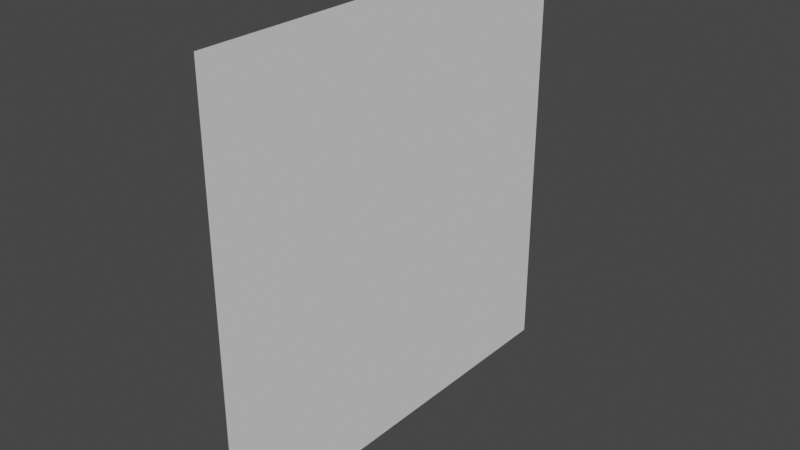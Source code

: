 # Source: Building.blend  (saved by Blender 3.2.14; exported with 4.5.12 LTS)
import bpy
from mathutils import Matrix  # noqa: F401  (used for matrix-valued properties, if any)

bpy.ops.wm.read_factory_settings(use_empty=True)
scene = bpy.context.scene
scene.name = 'Scene'

# ---- collections
col_collection = bpy.data.collections.new('Collection'); scene.collection.children.link(col_collection)

# ---- world
world_world = bpy.data.worlds.new('World'); scene.world = world_world
world_world.use_nodes = True; world_world.node_tree.nodes.clear()
_N = world_world.node_tree.nodes; _L = world_world.node_tree.links
n0 = _N.new('ShaderNodeOutputWorld'); n0.name = 'World Output'; n0.location = (300, 300)
n1 = _N.new('ShaderNodeBackground'); n1.name = 'Background'; n1.location = (10, 300)
n1.inputs[0].default_value = (0.05088, 0.05088, 0.05088, 1.0)
_L.new(n1.outputs[0], n0.inputs[0])
n0.is_active_output = True
world_world.color = (0.05088, 0.05088, 0.05088)
world_world.use_sun_shadow = False
world_world.sun_shadow_jitter_overblur = 0.0

# ---- meshes
me_plane_002 = bpy.data.meshes.new('Plane.002')
me_plane_002.from_pydata([(-8.941e-08, 1.367e-07, 0.5), (-1.49e-08, 1.017e-07, -0.5), (7.451e-08, 1.0, 0.5), (1.49e-07, 1.0, -0.5)], [], [(0, 1, 3, 2)])
_uv = me_plane_002.uv_layers.new(name='UVMap')
_uv.uv.foreach_set('vector', [0.0, 0.0, 1.0, 0.0, 1.0, 1.0, 0.0, 1.0])
me_plane_002.use_remesh_fix_poles = True
me_plane_002.use_remesh_preserve_attributes = False
me_plane_002.update()

# ---- objects
ob_wall = bpy.data.objects.new('Wall', me_plane_002)

# ---- transforms, parenting, visibility, modifiers, constraints
ob_wall.location = (0.0, 0.0, 0.0)
ob_wall.rotation_euler = (1.571, -0.0, 0.0)

# ---- collection membership
col_collection.objects.link(ob_wall)

# ---- scene / render settings (as saved in the file)
scene.frame_start = 1; scene.frame_end = 250; scene.frame_set(1)
scene.render.engine = 'BLENDER_EEVEE_NEXT'
scene.cycles.sampling_pattern = 'TABULATED_SOBOL'
scene.cycles.use_light_tree = False
scene.view_settings.view_transform = 'Filmic'
bpy.context.view_layer.update()

# ---- added for rendering (the .blend has no active camera and no usable light): camera, sun
cam_auto = bpy.data.cameras.new('AutoCamera')
cam_auto.lens = 50.0
cam_auto.sensor_width = 36.0
cam_auto.clip_end = 1000.0
ob_auto_camera = bpy.data.objects.new('AutoCamera', cam_auto)
scene.collection.objects.link(ob_auto_camera)
ob_auto_camera.location = (1.30847, -1.57016, 1.54677)
ob_auto_camera.rotation_euler = (1.09748, -7.21219e-08, 0.694738)
scene.camera = ob_auto_camera
light_auto_sun = bpy.data.lights.new('AutoSun', 'SUN')
light_auto_sun.energy = 3.0
light_auto_sun.angle = 0.0523599
ob_auto_sun = bpy.data.objects.new('AutoSun', light_auto_sun)
scene.collection.objects.link(ob_auto_sun)
ob_auto_sun.rotation_euler = (0.872665, 0.174533, 0.523599)
bpy.context.view_layer.update()
